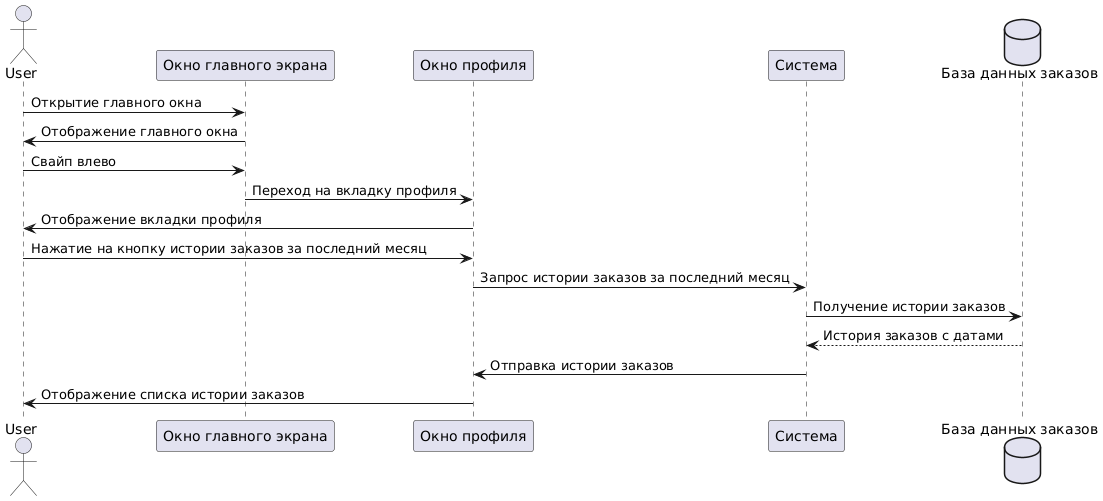

The diagram above was rendered by PlantUML. Its source (embedded in the PNG):
@startuml
actor User
participant MainWindow as "Окно главного экрана"
participant ProfileWindow as "Окно профиля"
participant System as "Система"
database DB as "База данных заказов"

User -> MainWindow: Открытие главного окна
MainWindow -> User: Отображение главного окна

User -> MainWindow: Свайп влево
MainWindow -> ProfileWindow: Переход на вкладку профиля
ProfileWindow -> User: Отображение вкладки профиля

User -> ProfileWindow: Нажатие на кнопку истории заказов за последний месяц
ProfileWindow -> System: Запрос истории заказов за последний месяц
System -> DB: Получение истории заказов
DB --> System: История заказов с датами
System -> ProfileWindow: Отправка истории заказов
ProfileWindow -> User: Отображение списка истории заказов
@enduml